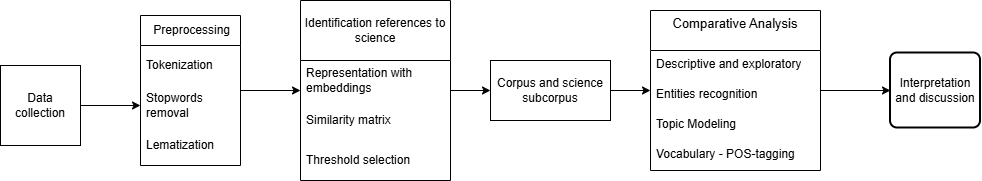

The diagram above was exported from draw.io. Its source (the exported page's mxGraphModel, read from the mxfile embedded in the PNG):
<mxGraphModel dx="1042" dy="658" grid="1" gridSize="10" guides="1" tooltips="1" connect="1" arrows="1" fold="1" page="1" pageScale="1" pageWidth="827" pageHeight="1169" math="0" shadow="0">
  <root>
    <mxCell id="0" />
    <mxCell id="1" parent="0" />
    <mxCell id="hI_b4DY8E1ASJgC7fZAF-32" edge="1" parent="1" source="hI_b4DY8E1ASJgC7fZAF-2" style="edgeStyle=orthogonalEdgeStyle;rounded=0;orthogonalLoop=1;jettySize=auto;html=1;" target="hI_b4DY8E1ASJgC7fZAF-6" value="">
      <mxGeometry relative="1" as="geometry" />
    </mxCell>
    <mxCell id="hI_b4DY8E1ASJgC7fZAF-2" parent="1" style="whiteSpace=wrap;html=1;aspect=fixed;" value="Data collection" vertex="1">
      <mxGeometry height="80" width="80" x="50" y="320" as="geometry" />
    </mxCell>
    <mxCell id="hI_b4DY8E1ASJgC7fZAF-4" parent="1" style="swimlane;fontStyle=0;childLayout=stackLayout;horizontal=1;startSize=30;horizontalStack=0;resizeParent=1;resizeParentMax=0;resizeLast=0;collapsible=1;marginBottom=0;whiteSpace=wrap;html=1;" value="&amp;nbsp;Preprocessing" vertex="1">
      <mxGeometry height="150" width="100" x="190" y="270" as="geometry" />
    </mxCell>
    <mxCell id="hI_b4DY8E1ASJgC7fZAF-5" parent="hI_b4DY8E1ASJgC7fZAF-4" style="text;strokeColor=none;fillColor=none;align=left;verticalAlign=middle;spacingLeft=4;spacingRight=4;overflow=hidden;points=[[0,0.5],[1,0.5]];portConstraint=eastwest;rotatable=0;whiteSpace=wrap;html=1;" value="Tokenization" vertex="1">
      <mxGeometry height="40" width="100" y="30" as="geometry" />
    </mxCell>
    <mxCell id="hI_b4DY8E1ASJgC7fZAF-6" parent="hI_b4DY8E1ASJgC7fZAF-4" style="text;strokeColor=none;fillColor=none;align=left;verticalAlign=middle;spacingLeft=4;spacingRight=4;overflow=hidden;points=[[0,0.5],[1,0.5]];portConstraint=eastwest;rotatable=0;whiteSpace=wrap;html=1;" value="Stopwords removal" vertex="1">
      <mxGeometry height="40" width="100" y="70" as="geometry" />
    </mxCell>
    <mxCell id="hI_b4DY8E1ASJgC7fZAF-7" parent="hI_b4DY8E1ASJgC7fZAF-4" style="text;strokeColor=none;fillColor=none;align=left;verticalAlign=middle;spacingLeft=4;spacingRight=4;overflow=hidden;points=[[0,0.5],[1,0.5]];portConstraint=eastwest;rotatable=0;whiteSpace=wrap;html=1;" value="Lematization" vertex="1">
      <mxGeometry height="40" width="100" y="110" as="geometry" />
    </mxCell>
    <mxCell id="hI_b4DY8E1ASJgC7fZAF-34" edge="1" parent="1" source="hI_b4DY8E1ASJgC7fZAF-13" style="edgeStyle=orthogonalEdgeStyle;rounded=0;orthogonalLoop=1;jettySize=auto;html=1;" target="hI_b4DY8E1ASJgC7fZAF-31">
      <mxGeometry relative="1" as="geometry" />
    </mxCell>
    <mxCell id="hI_b4DY8E1ASJgC7fZAF-13" parent="1" style="swimlane;fontStyle=0;childLayout=stackLayout;horizontal=1;startSize=40;horizontalStack=0;resizeParent=1;resizeParentMax=0;resizeLast=0;collapsible=1;marginBottom=0;align=center;fontSize=13;" value="Comparative Analysis&#10;" vertex="1">
      <mxGeometry height="160" width="170" x="700" y="265" as="geometry" />
    </mxCell>
    <mxCell id="hI_b4DY8E1ASJgC7fZAF-14" parent="hI_b4DY8E1ASJgC7fZAF-13" style="text;strokeColor=none;fillColor=none;spacingLeft=4;spacingRight=4;overflow=hidden;rotatable=0;points=[[0,0.5],[1,0.5]];portConstraint=eastwest;fontSize=12;whiteSpace=wrap;html=1;" value="Descriptive and exploratory" vertex="1">
      <mxGeometry height="30" width="170" y="40" as="geometry" />
    </mxCell>
    <mxCell id="hI_b4DY8E1ASJgC7fZAF-15" parent="hI_b4DY8E1ASJgC7fZAF-13" style="text;strokeColor=none;fillColor=none;spacingLeft=4;spacingRight=4;overflow=hidden;rotatable=0;points=[[0,0.5],[1,0.5]];portConstraint=eastwest;fontSize=12;whiteSpace=wrap;html=1;" value="Entities recognition" vertex="1">
      <mxGeometry height="30" width="170" y="70" as="geometry" />
    </mxCell>
    <mxCell id="hI_b4DY8E1ASJgC7fZAF-16" parent="hI_b4DY8E1ASJgC7fZAF-13" style="text;strokeColor=none;fillColor=none;spacingLeft=4;spacingRight=4;overflow=hidden;rotatable=0;points=[[0,0.5],[1,0.5]];portConstraint=eastwest;fontSize=12;whiteSpace=wrap;html=1;" value="Topic Modeling" vertex="1">
      <mxGeometry height="30" width="170" y="100" as="geometry" />
    </mxCell>
    <mxCell id="hI_b4DY8E1ASJgC7fZAF-28" parent="hI_b4DY8E1ASJgC7fZAF-13" style="text;strokeColor=none;fillColor=none;spacingLeft=4;spacingRight=4;overflow=hidden;rotatable=0;points=[[0,0.5],[1,0.5]];portConstraint=eastwest;fontSize=12;whiteSpace=wrap;html=1;" value="Vocabulary - POS-tagging" vertex="1">
      <mxGeometry height="30" width="170" y="130" as="geometry" />
    </mxCell>
    <mxCell id="hI_b4DY8E1ASJgC7fZAF-26" edge="1" parent="1" source="hI_b4DY8E1ASJgC7fZAF-18" style="edgeStyle=orthogonalEdgeStyle;rounded=0;orthogonalLoop=1;jettySize=auto;html=1;" target="hI_b4DY8E1ASJgC7fZAF-25" value="">
      <mxGeometry relative="1" as="geometry" />
    </mxCell>
    <mxCell id="hI_b4DY8E1ASJgC7fZAF-18" parent="1" style="swimlane;fontStyle=0;childLayout=stackLayout;horizontal=1;startSize=60;horizontalStack=0;resizeParent=1;resizeParentMax=0;resizeLast=0;collapsible=1;marginBottom=0;whiteSpace=wrap;html=1;" value="&lt;div&gt;Identification references to science&lt;/div&gt;" vertex="1">
      <mxGeometry height="180" width="150" x="350" y="255" as="geometry" />
    </mxCell>
    <mxCell id="hI_b4DY8E1ASJgC7fZAF-19" parent="hI_b4DY8E1ASJgC7fZAF-18" style="text;strokeColor=none;fillColor=none;align=left;verticalAlign=middle;spacingLeft=4;spacingRight=4;overflow=hidden;points=[[0,0.5],[1,0.5]];portConstraint=eastwest;rotatable=0;whiteSpace=wrap;html=1;" value="Representation with embeddings" vertex="1">
      <mxGeometry height="40" width="150" y="60" as="geometry" />
    </mxCell>
    <mxCell id="hI_b4DY8E1ASJgC7fZAF-22" parent="hI_b4DY8E1ASJgC7fZAF-18" style="text;strokeColor=none;fillColor=none;align=left;verticalAlign=middle;spacingLeft=4;spacingRight=4;overflow=hidden;points=[[0,0.5],[1,0.5]];portConstraint=eastwest;rotatable=0;whiteSpace=wrap;html=1;" value="Similarity matrix" vertex="1">
      <mxGeometry height="40" width="150" y="100" as="geometry" />
    </mxCell>
    <mxCell id="hI_b4DY8E1ASJgC7fZAF-20" parent="hI_b4DY8E1ASJgC7fZAF-18" style="text;strokeColor=none;fillColor=none;align=left;verticalAlign=middle;spacingLeft=4;spacingRight=4;overflow=hidden;points=[[0,0.5],[1,0.5]];portConstraint=eastwest;rotatable=0;whiteSpace=wrap;html=1;" value="Threshold selection" vertex="1">
      <mxGeometry height="40" width="150" y="140" as="geometry" />
    </mxCell>
    <mxCell id="hI_b4DY8E1ASJgC7fZAF-23" edge="1" parent="1" source="hI_b4DY8E1ASJgC7fZAF-4" style="edgeStyle=orthogonalEdgeStyle;rounded=0;orthogonalLoop=1;jettySize=auto;html=1;" target="hI_b4DY8E1ASJgC7fZAF-18" value="">
      <mxGeometry relative="1" as="geometry">
        <mxPoint x="320" y="300" as="sourcePoint" />
      </mxGeometry>
    </mxCell>
    <mxCell id="hI_b4DY8E1ASJgC7fZAF-27" edge="1" parent="1" source="hI_b4DY8E1ASJgC7fZAF-25" style="edgeStyle=orthogonalEdgeStyle;rounded=0;orthogonalLoop=1;jettySize=auto;html=1;" target="hI_b4DY8E1ASJgC7fZAF-13">
      <mxGeometry relative="1" as="geometry">
        <mxPoint x="720" y="360" as="targetPoint" />
      </mxGeometry>
    </mxCell>
    <mxCell id="hI_b4DY8E1ASJgC7fZAF-25" parent="1" style="whiteSpace=wrap;html=1;fontStyle=0;startSize=60;horizontal=1;" value="Corpus and science subcorpus" vertex="1">
      <mxGeometry height="60" width="120" x="540" y="315" as="geometry" />
    </mxCell>
    <mxCell id="hI_b4DY8E1ASJgC7fZAF-31" parent="1" style="rounded=1;whiteSpace=wrap;html=1;absoluteArcSize=1;arcSize=14;strokeWidth=2;" value="Interpretation and discussion" vertex="1">
      <mxGeometry height="75" width="90" x="940" y="307.5" as="geometry" />
    </mxCell>
  </root>
</mxGraphModel>